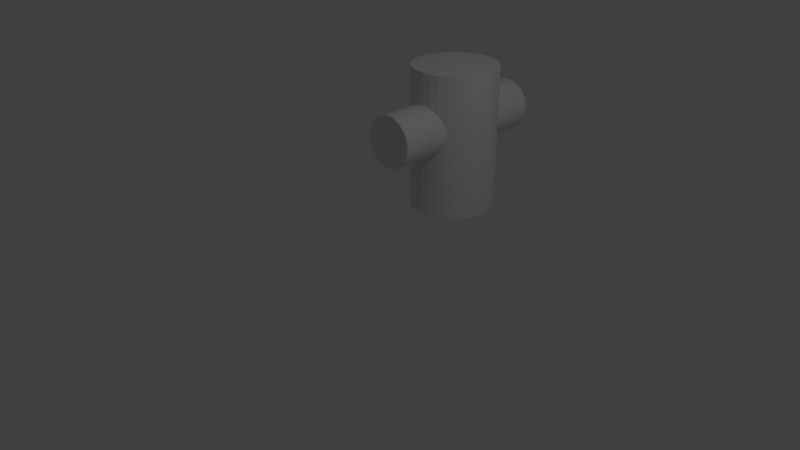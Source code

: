 # Source: two_cylinder_2.blend  (saved by Blender 2.78.0; exported with 4.5.12 LTS)
import bpy
from mathutils import Matrix  # noqa: F401  (used for matrix-valued properties, if any)

bpy.ops.wm.read_factory_settings(use_empty=True)
scene = bpy.context.scene
scene.name = 'Scene'

# ---- collections
col_collection_1 = bpy.data.collections.new('Collection 1'); scene.collection.children.link(col_collection_1)

# ---- world
world_world = bpy.data.worlds.new('World'); scene.world = world_world
world_world.color = (0.05088, 0.05088, 0.05088)
world_world.use_sun_shadow = False
world_world.sun_shadow_jitter_overblur = 0.0
world_world.cycles.sampling_method = 'MANUAL'

# ---- cameras
cam_camera = bpy.data.cameras.new('Camera')
cam_camera.clip_end = 100.0
cam_camera.lens = 35.0
cam_camera.sensor_width = 32.0
cam_camera.sensor_height = 18.0
cam_camera.ortho_scale = 7.314
cam_camera.dof.focus_distance = 0.0
cam_camera.dof.aperture_fstop = 128.0

# ---- lights
light_lamp = bpy.data.lights.new('Lamp', 'POINT')
light_lamp.transmission_factor = 0.0
light_lamp.cutoff_distance = 30.0
light_lamp.energy = 100.0
light_lamp.shadow_buffer_clip_start = 1.001
light_lamp.shadow_soft_size = 0.1
light_lamp.shadow_maximum_resolution = 0.006
light_lamp.use_absolute_resolution = True

# ---- meshes
me_cylinder_002 = bpy.data.meshes.new('Cylinder.002')
me_cylinder_002.from_pydata([(-0.02967, -2.003, 0.4077), (-0.02967, 1.871, 0.4085), (0.08767, -2.003, 0.4192), (0.08767, 1.871, 0.4201), (0.2005, -2.003, 0.4534), (0.2005, 1.871, 0.4543), (0.3045, -2.003, 0.509), (0.3045, 1.871, 0.5099), (0.3956, -2.003, 0.5838), (0.3956, 1.871, 0.5847), (0.4704, -2.003, 0.6749), (0.4704, 1.871, 0.6758), (0.526, -2.004, 0.7789), (0.526, 1.871, 0.7798), (0.5602, -2.004, 0.8918), (0.5602, 1.871, 0.8926), (0.5718, -2.004, 1.009), (0.5718, 1.871, 1.01), (0.5602, -2.004, 1.126), (0.5602, 1.871, 1.127), (0.526, -2.004, 1.239), (0.526, 1.87, 1.24), (0.4704, -2.004, 1.343), (0.4704, 1.87, 1.344), (0.3956, -2.004, 1.434), (0.3956, 1.87, 1.435), (0.3045, -2.004, 1.509), (0.3045, 1.87, 1.51), (0.2005, -2.004, 1.565), (0.2005, 1.87, 1.566), (0.08767, -2.004, 1.599), (0.08767, 1.87, 1.6), (-0.02967, -2.004, 1.611), (-0.02967, 1.87, 1.611), (-0.147, -2.004, 1.599), (-0.147, 1.87, 1.6), (-0.2598, -2.004, 1.565), (-0.2598, 1.87, 1.566), (-0.3638, -2.004, 1.509), (-0.3638, 1.87, 1.51), (-0.4549, -2.004, 1.434), (-0.4549, 1.87, 1.435), (-0.5297, -2.004, 1.343), (-0.5297, 1.87, 1.344), (-0.5853, -2.004, 1.239), (-0.5853, 1.87, 1.24), (-0.6195, -2.004, 1.126), (-0.6195, 1.871, 1.127), (-0.6311, -2.004, 1.009), (-0.6311, 1.871, 1.01), (-0.6195, -2.004, 0.8918), (-0.6195, 1.871, 0.8926), (-0.5853, -2.004, 0.7789), (-0.5853, 1.871, 0.7798), (-0.5297, -2.003, 0.6749), (-0.5297, 1.871, 0.6758), (-0.4549, -2.003, 0.5838), (-0.4549, 1.871, 0.5847), (-0.3638, -2.003, 0.509), (-0.3638, 1.871, 0.5099), (-0.2598, -2.003, 0.4534), (-0.2598, 1.871, 0.4543), (-0.147, -2.003, 0.4192), (-0.147, 1.871, 0.4201), (0.0, 1.0, -1.0), (0.0, 1.0, 2.341), (0.1951, 0.9808, -1.0), (0.1951, 0.9808, 2.341), (0.3827, 0.9239, -1.0), (0.3827, 0.9239, 2.341), (0.5556, 0.8315, -1.0), (0.5556, 0.8315, 2.341), (0.7071, 0.7071, -1.0), (0.7071, 0.7071, 2.341), (0.8315, 0.5556, -1.0), (0.8315, 0.5556, 2.341), (0.9239, 0.3827, -1.0), (0.9239, 0.3827, 2.341), (0.9808, 0.1951, -1.0), (0.9808, 0.1951, 2.341), (1.0, 7.55e-08, -1.0), (1.0, 7.55e-08, 2.341), (0.9808, -0.1951, -1.0), (0.9808, -0.1951, 2.341), (0.9239, -0.3827, -1.0), (0.9239, -0.3827, 2.341), (0.8315, -0.5556, -1.0), (0.8315, -0.5556, 2.341), (0.7071, -0.7071, -1.0), (0.7071, -0.7071, 2.341), (0.5556, -0.8315, -1.0), (0.5556, -0.8315, 2.341), (0.3827, -0.9239, -1.0), (0.3827, -0.9239, 2.341), (0.1951, -0.9808, -1.0), (0.1951, -0.9808, 2.341), (-3.258e-07, -1.0, -1.0), (-3.258e-07, -1.0, 2.341), (-0.1951, -0.9808, -1.0), (-0.1951, -0.9808, 2.341), (-0.3827, -0.9239, -1.0), (-0.3827, -0.9239, 2.341), (-0.5556, -0.8315, -1.0), (-0.5556, -0.8315, 2.341), (-0.7071, -0.7071, -1.0), (-0.7071, -0.7071, 2.341), (-0.8315, -0.5556, -1.0), (-0.8315, -0.5556, 2.341), (-0.9239, -0.3827, -1.0), (-0.9239, -0.3827, 2.341), (-0.9808, -0.1951, -1.0), (-0.9808, -0.1951, 2.341), (-1.0, 9.656e-07, -1.0), (-1.0, 9.656e-07, 2.341), (-0.9808, 0.1951, -1.0), (-0.9808, 0.1951, 2.341), (-0.9239, 0.3827, -1.0), (-0.9239, 0.3827, 2.341), (-0.8315, 0.5556, -1.0), (-0.8315, 0.5556, 2.341), (-0.7071, 0.7071, -1.0), (-0.7071, 0.7071, 2.341), (-0.5556, 0.8315, -1.0), (-0.5556, 0.8315, 2.341), (-0.3827, 0.9239, -1.0), (-0.3827, 0.9239, 2.341), (-0.1951, 0.9808, -1.0), (-0.1951, 0.9808, 2.341), (-0.5297, -0.8453, 1.343), (-0.5556, 0.8315, 1.296), (-0.5297, 0.8453, 1.344), (0.526, -0.8473, 1.239), (0.526, 0.8473, 1.24), (-0.4549, -0.8853, 1.435), (-0.4549, 0.8853, 1.435), (0.4704, 0.877, 1.344), (0.4704, -0.877, 1.343), (-0.3827, -0.9239, 1.494), (-0.3827, 0.9239, 1.494), (-0.3638, -0.9296, 1.509), (-0.3638, 0.9296, 1.51), (0.3956, 0.917, 1.435), (0.3827, 0.9239, 1.446), (0.3956, -0.917, 1.435), (0.3827, -0.9239, 1.445), (0.3045, 0.9476, 1.51), (0.3045, -0.9476, 1.509), (-0.2598, -0.9611, 1.565), (-0.2598, 0.9611, 1.565), (0.2005, 0.9791, 1.565), (0.2005, -0.9791, 1.565), (-0.147, -0.9855, 1.599), (-0.147, 0.9855, 1.6), (-0.1951, 0.9808, 1.585), (-0.1951, -0.9808, 1.585), (0.1951, 0.9808, 1.567), (0.1951, -0.9808, 1.567), (-0.02967, -0.9971, 1.611), (-0.02967, 0.9971, 1.611), (0.08767, 0.9914, 1.6), (0.0, 1.0, 1.608), (0.08767, -0.9914, 1.599), (-3.258e-07, -1.0, 1.608), (-0.6195, -0.779, 0.892), (-0.6195, 0.779, 0.8924), (0.5718, -0.8182, 1.009), (0.5718, 0.8182, 1.01), (-0.6311, -0.7695, 1.009), (-0.6311, 0.7695, 1.01), (-0.6195, -0.779, 1.127), (-0.6195, 0.779, 1.127), (0.5556, -0.8315, 1.142), (0.5602, -0.8277, 1.127), (0.5602, 0.8277, 1.127), (0.5556, 0.8315, 1.142), (-0.5853, -0.8071, 1.24), (-0.5853, 0.8071, 1.24), (-0.5556, -0.8315, 1.295), (-0.5853, -0.8071, 0.7792), (-0.5853, 0.8071, 0.7795), (0.5556, -0.8315, 0.8767), (0.5602, -0.8277, 0.892), (0.5602, 0.8277, 0.8924), (0.5556, 0.8315, 0.8771), (0.4704, -0.877, 0.6752), (0.4704, 0.877, 0.6756), (-0.5556, 0.8315, 0.7239), (-0.5297, -0.8453, 0.6752), (-0.5556, -0.8315, 0.7235), (-0.5297, 0.8453, 0.6756), (0.526, -0.8473, 0.7792), (0.526, 0.8473, 0.7796), (0.3045, 0.9476, 0.5097), (0.3045, -0.9476, 0.5092), (-0.4549, -0.8853, 0.5841), (-0.4549, 0.8853, 0.5844), (0.3956, 0.917, 0.5844), (0.3956, -0.917, 0.584), (0.3827, 0.9239, 0.5738), (0.3827, -0.9239, 0.5734), (0.2005, 0.9791, 0.4541), (0.2005, -0.9791, 0.4537), (0.1951, 0.9808, 0.4524), (0.1951, -0.9808, 0.452), (-0.2598, -0.9611, 0.4537), (-0.2598, 0.9611, 0.4541), (-0.3827, -0.9239, 0.5247), (-0.3827, 0.9239, 0.5251), (-0.3638, -0.9296, 0.5092), (-0.3638, 0.9296, 0.5097), (0.08767, 0.9914, 0.4199), (0.08767, -0.9914, 0.4194), (-3.258e-07, -1.0, 0.4108), (0.0, 1.0, 0.4112), (-0.02967, -0.9971, 0.4079), (-0.02967, 0.9971, 0.4083), (-0.147, -0.9855, 0.4194), (-0.147, 0.9855, 0.4199), (-0.1951, 0.9808, 0.4344), (-0.1951, -0.9808, 0.434)], [], [(0, 214, 212, 211, 2), (2, 211, 203, 201, 4), (4, 201, 193, 6), (6, 193, 199, 197, 8), (8, 197, 184, 10), (10, 184, 190, 12), (12, 190, 180, 181, 14), (14, 181, 165, 16), (16, 165, 172, 18), (18, 172, 171, 131, 20), (20, 131, 136, 22), (22, 136, 143, 24), (24, 143, 144, 146, 26), (26, 146, 150, 28), (28, 150, 156, 161, 30), (30, 161, 162, 157, 32), (32, 157, 151, 34), (34, 151, 154, 147, 36), (36, 147, 139, 38), (38, 139, 137, 133, 40), (40, 133, 128, 42), (42, 128, 177, 175, 44), (44, 175, 169, 46), (46, 169, 167, 48), (48, 167, 163, 50), (50, 163, 178, 52), (52, 178, 188, 187, 54), (54, 187, 194, 56), (56, 194, 206, 208, 58), (58, 208, 204, 60), (3, 1, 63, 61, 59, 57, 55, 53, 51, 49, 47, 45, 43, 41, 39, 37, 35, 33, 31, 29, 27, 25, 23, 21, 19, 17, 15, 13, 11, 9, 7, 5), (60, 204, 219, 216, 62), (62, 216, 214, 0), (0, 2, 4, 6, 8, 10, 12, 14, 16, 18, 20, 22, 24, 26, 28, 30, 32, 34, 36, 38, 40, 42, 44, 46, 48, 50, 52, 54, 56, 58, 60, 62), (64, 213, 210, 202, 66), (66, 202, 200, 192, 198, 68), (68, 198, 196, 185, 191, 183, 70), (70, 183, 182, 166, 173, 174, 71, 73, 72), (72, 73, 75, 74), (74, 75, 77, 76), (76, 77, 79, 78), (78, 79, 81, 80), (80, 81, 83, 82), (82, 83, 85, 84), (84, 85, 87, 86), (86, 87, 89, 88), (88, 89, 91, 171, 172, 165, 181, 180, 90), (90, 180, 190, 184, 197, 199, 92), (92, 199, 193, 201, 203, 94), (94, 203, 211, 212, 96), (96, 212, 214, 216, 219, 98), (98, 219, 204, 208, 206, 100), (100, 206, 194, 187, 188, 102), (102, 188, 178, 163, 167, 169, 175, 177, 103, 105, 104), (104, 105, 107, 106), (106, 107, 109, 108), (108, 109, 111, 110), (110, 111, 113, 112), (112, 113, 115, 114), (114, 115, 117, 116), (116, 117, 119, 118), (118, 119, 121, 120), (120, 121, 123, 129, 176, 170, 168, 164, 179, 186, 122), (122, 186, 189, 195, 207, 124), (67, 65, 127, 125, 123, 121, 119, 117, 115, 113, 111, 109, 107, 105, 103, 101, 99, 97, 95, 93, 91, 89, 87, 85, 83, 81, 79, 77, 75, 73, 71, 69), (124, 207, 209, 205, 218, 126), (126, 218, 217, 215, 213, 64), (64, 66, 68, 70, 72, 74, 76, 78, 80, 82, 84, 86, 88, 90, 92, 94, 96, 98, 100, 102, 104, 106, 108, 110, 112, 114, 116, 118, 120, 122, 124, 126), (173, 166, 17, 19), (155, 159, 160, 65, 67), (144, 143, 136, 131, 171, 91, 93), (141, 135, 23, 25), (135, 132, 21, 23), (164, 168, 49, 51), (182, 183, 191, 13, 15), (166, 182, 15, 17), (185, 196, 9, 11), (215, 217, 63, 1), (152, 158, 33, 35), (189, 186, 179, 53, 55), (158, 160, 159, 31, 33), (153, 148, 140, 138, 125, 127), (217, 218, 205, 61, 63), (196, 198, 192, 7, 9), (138, 134, 130, 129, 123, 125), (140, 148, 37, 39), (192, 200, 5, 7), (145, 142, 141, 25, 27), (209, 207, 195, 57, 59), (179, 164, 51, 53), (142, 145, 149, 155, 67, 69), (149, 145, 27, 29), (134, 138, 140, 39, 41), (162, 161, 156, 95, 97), (176, 129, 130, 43, 45), (210, 213, 215, 1, 3), (191, 185, 11, 13), (156, 150, 146, 144, 93, 95), (168, 170, 47, 49), (132, 174, 173, 19, 21), (137, 139, 147, 154, 99, 101), (148, 153, 152, 35, 37), (205, 209, 59, 61), (200, 202, 210, 3, 5), (170, 176, 45, 47), (159, 155, 149, 29, 31), (195, 189, 55, 57), (160, 158, 152, 153, 127, 65), (177, 128, 133, 137, 101, 103), (154, 151, 157, 162, 97, 99), (130, 134, 41, 43), (174, 132, 135, 141, 142, 69, 71)])
me_cylinder_002.use_remesh_preserve_volume = False
me_cylinder_002.use_remesh_preserve_attributes = False
me_cylinder_002.use_mirror_vertex_groups = False
me_cylinder_002.update()

# ---- objects
ob_cylinder = bpy.data.objects.new('Cylinder', me_cylinder_002)
ob_lamp = bpy.data.objects.new('Lamp', light_lamp)
ob_camera = bpy.data.objects.new('Camera', cam_camera)

# ---- transforms, parenting, visibility, modifiers, constraints
ob_cylinder.location = (-0.4257, 1.976, 0.5874)
ob_cylinder.scale = (0.6118, 0.6118, 0.6118)
ob_cylinder.lineart.crease_threshold = 0.0
ob_lamp.location = (4.076, 1.005, 5.904)
ob_lamp.rotation_euler = (0.6503, 0.05522, 1.866)
ob_lamp.lock_rotations_4d = False
ob_lamp.empty_display_type = 'ARROWS'
ob_lamp.color = (0.0, 0.0, 0.0, 0.0)
ob_lamp.lineart.crease_threshold = 0.0
ob_camera.location = (7.481, -6.508, 5.344)
ob_camera.rotation_euler = (1.109, 0.0, 0.8149)
ob_camera.lock_rotations_4d = False
ob_camera.empty_display_type = 'ARROWS'
ob_camera.color = (0.0, 0.0, 0.0, 0.0)
ob_camera.display_type = 'WIRE'
ob_camera.lineart.crease_threshold = 0.0

# ---- collection membership
col_collection_1.objects.link(ob_cylinder)
col_collection_1.objects.link(ob_lamp)
col_collection_1.objects.link(ob_camera)

# ---- scene / render settings (as saved in the file)
scene.camera = ob_camera
scene.frame_start = 1; scene.frame_end = 250; scene.frame_set(1)
scene.render.engine = 'BLENDER_EEVEE_NEXT'
scene.render.resolution_percentage = 50
scene.render.dither_intensity = 0.0
scene.cycles.use_denoising = False
scene.cycles.samples = 128
scene.cycles.sampling_pattern = 'TABULATED_SOBOL'
scene.cycles.light_sampling_threshold = 0.0
scene.cycles.use_adaptive_sampling = False
scene.cycles.use_light_tree = False
scene.cycles.blur_glossy = 0.0
scene.cycles.sample_clamp_indirect = 0.0
scene.view_settings.view_transform = 'Standard'
bpy.context.view_layer.update()
